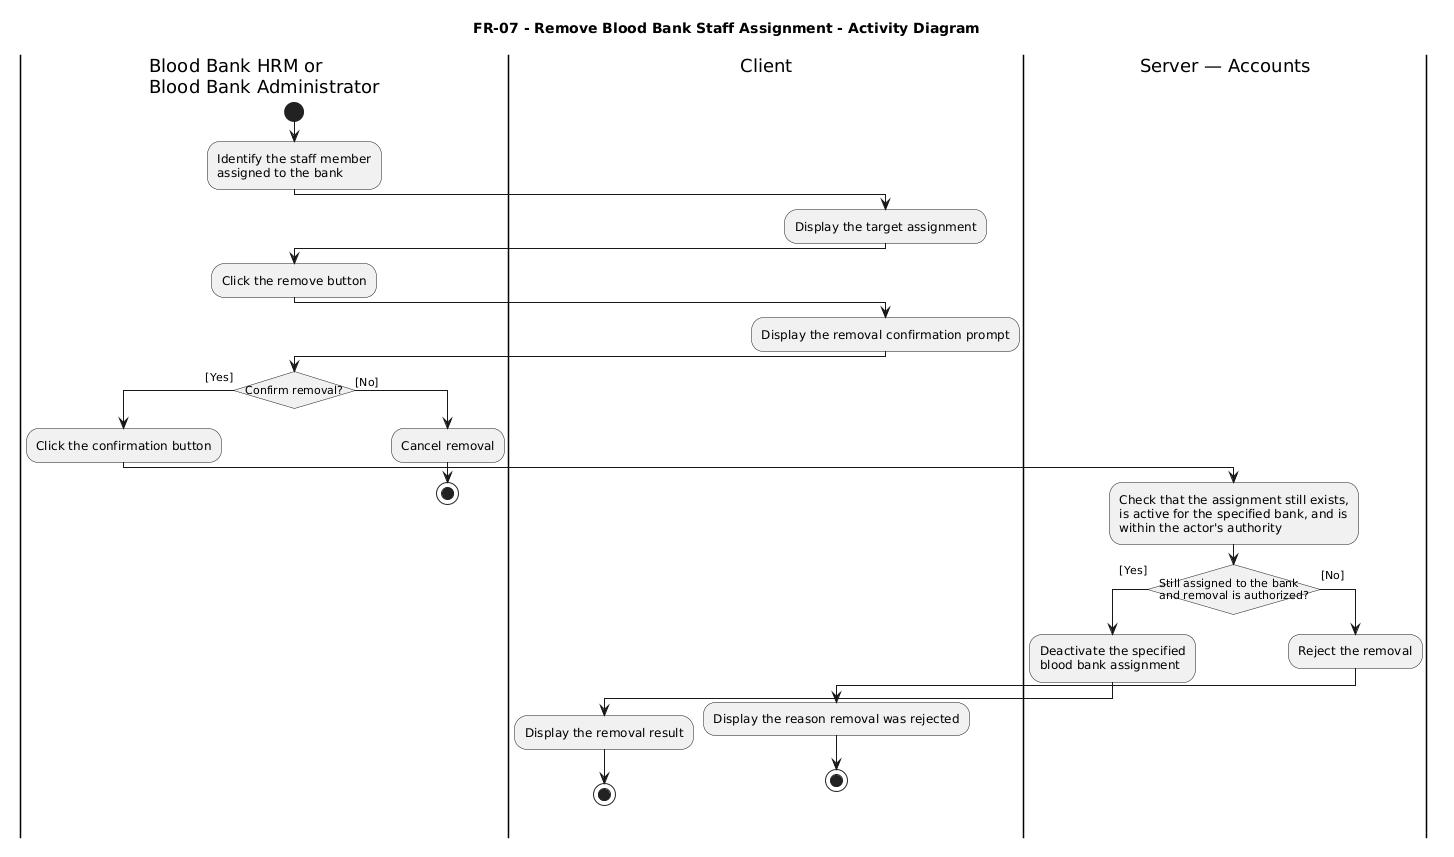

The diagram above was rendered by PlantUML. Its source (embedded in the PNG):
@startuml
title FR-07 - Remove Blood Bank Staff Assignment - Activity Diagram

skinparam monochrome true
skinparam shadowing false
skinparam conditionStyle InsideDiamond

|Blood Bank HRM or\nBlood Bank Administrator|
start
:Identify the staff member\nassigned to the bank;

|Client|
:Display the target assignment;

|Blood Bank HRM or\nBlood Bank Administrator|
:Click the remove button;

|Client|
:Display the removal confirmation prompt;

|Blood Bank HRM or\nBlood Bank Administrator|
if (Confirm removal?) then ([Yes])
  :Click the confirmation button;

  |Server — Accounts|
  :Check that the assignment still exists,\nis active for the specified bank, and is\nwithin the actor's authority;

  if (Still assigned to the bank\nand removal is authorized?) then ([Yes])
    :Deactivate the specified\nblood bank assignment;

    |Client|
    :Display the removal result;
    stop

  else ([No])
    |Server — Accounts|
    :Reject the removal;

    |Client|
    :Display the reason removal was rejected;
    stop
  endif

else ([No])
  |Blood Bank HRM or\nBlood Bank Administrator|
  :Cancel removal;
  stop
endif
@enduml